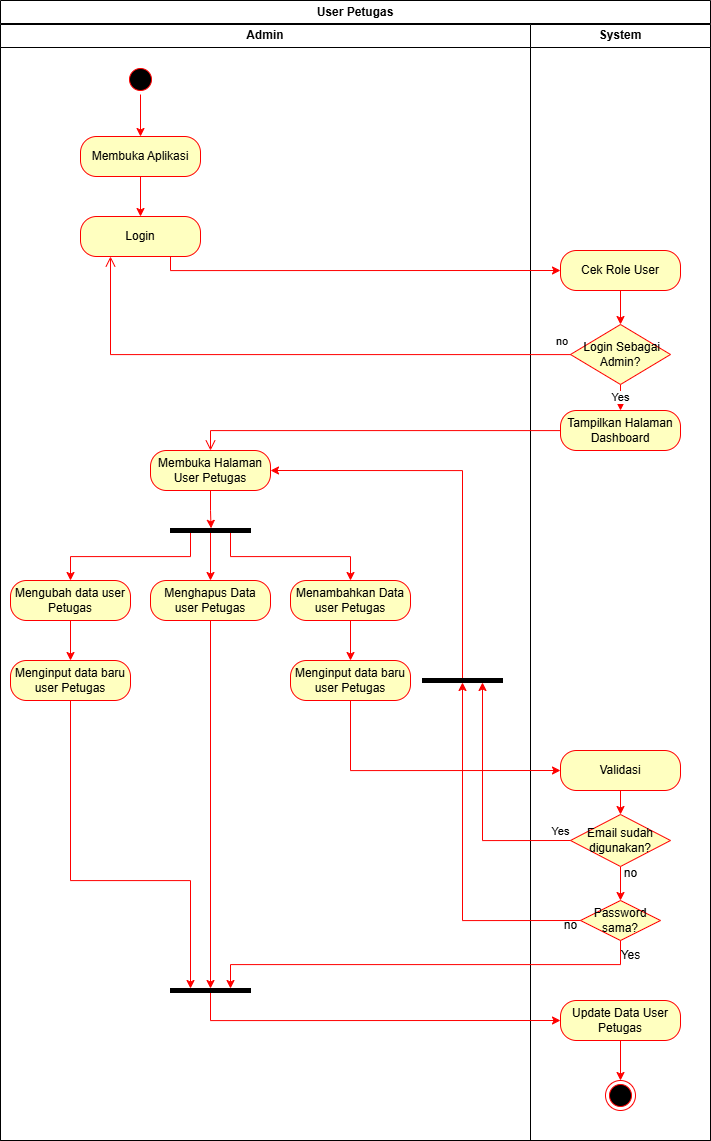

The diagram above was exported from draw.io. Its source (the exported page's mxGraphModel, read from the mxfile embedded in the PNG):
<mxGraphModel dx="2450" dy="807" grid="1" gridSize="10" guides="1" tooltips="1" connect="1" arrows="1" fold="1" page="1" pageScale="1" pageWidth="850" pageHeight="1100" math="0" shadow="0">
  <root>
    <mxCell id="0" />
    <mxCell id="1" parent="0" />
    <mxCell id="9nzqDsc5i7QDLnKGSblq-1" value="User Petugas" style="swimlane;whiteSpace=wrap;html=1;" vertex="1" parent="1">
      <mxGeometry x="-850" width="710" height="1140" as="geometry" />
    </mxCell>
    <mxCell id="9nzqDsc5i7QDLnKGSblq-2" value="Admin" style="swimlane;whiteSpace=wrap" vertex="1" parent="9nzqDsc5i7QDLnKGSblq-1">
      <mxGeometry y="24" width="530" height="1116" as="geometry" />
    </mxCell>
    <mxCell id="9nzqDsc5i7QDLnKGSblq-3" style="edgeStyle=orthogonalEdgeStyle;rounded=0;orthogonalLoop=1;jettySize=auto;html=1;strokeColor=#FF0000;" edge="1" parent="9nzqDsc5i7QDLnKGSblq-2" source="9nzqDsc5i7QDLnKGSblq-4" target="9nzqDsc5i7QDLnKGSblq-6">
      <mxGeometry relative="1" as="geometry" />
    </mxCell>
    <mxCell id="9nzqDsc5i7QDLnKGSblq-4" value="" style="ellipse;shape=startState;fillColor=#000000;strokeColor=#ff0000;" vertex="1" parent="9nzqDsc5i7QDLnKGSblq-2">
      <mxGeometry x="125" y="40" width="30" height="30" as="geometry" />
    </mxCell>
    <mxCell id="9nzqDsc5i7QDLnKGSblq-5" value="" style="edgeStyle=orthogonalEdgeStyle;rounded=0;orthogonalLoop=1;jettySize=auto;html=1;strokeColor=#FF0000;" edge="1" parent="9nzqDsc5i7QDLnKGSblq-2" source="9nzqDsc5i7QDLnKGSblq-6" target="9nzqDsc5i7QDLnKGSblq-7">
      <mxGeometry relative="1" as="geometry" />
    </mxCell>
    <mxCell id="9nzqDsc5i7QDLnKGSblq-6" value="&lt;span style=&quot;text-wrap-mode: nowrap;&quot;&gt;Membuka Aplikasi&lt;/span&gt;" style="rounded=1;whiteSpace=wrap;html=1;arcSize=40;fontColor=#000000;fillColor=#ffffc0;strokeColor=#ff0000;" vertex="1" parent="9nzqDsc5i7QDLnKGSblq-2">
      <mxGeometry x="80" y="112" width="120" height="40" as="geometry" />
    </mxCell>
    <mxCell id="9nzqDsc5i7QDLnKGSblq-7" value="Login" style="rounded=1;whiteSpace=wrap;html=1;arcSize=40;fontColor=#000000;fillColor=#ffffc0;strokeColor=#ff0000;" vertex="1" parent="9nzqDsc5i7QDLnKGSblq-2">
      <mxGeometry x="80" y="192" width="120" height="40" as="geometry" />
    </mxCell>
    <mxCell id="9nzqDsc5i7QDLnKGSblq-8" value="Membuka Halaman User Petugas" style="rounded=1;whiteSpace=wrap;html=1;arcSize=40;fontColor=#000000;fillColor=#ffffc0;strokeColor=#ff0000;" vertex="1" parent="9nzqDsc5i7QDLnKGSblq-2">
      <mxGeometry x="150" y="426" width="120" height="40" as="geometry" />
    </mxCell>
    <mxCell id="9nzqDsc5i7QDLnKGSblq-9" style="edgeStyle=orthogonalEdgeStyle;rounded=0;orthogonalLoop=1;jettySize=auto;html=1;entryX=0.5;entryY=0;entryDx=0;entryDy=0;strokeColor=#FF0000;exitX=1;exitY=0.5;exitDx=0;exitDy=0;" edge="1" parent="9nzqDsc5i7QDLnKGSblq-2" source="9nzqDsc5i7QDLnKGSblq-12" target="9nzqDsc5i7QDLnKGSblq-14">
      <mxGeometry relative="1" as="geometry">
        <mxPoint x="110" y="546" as="targetPoint" />
        <mxPoint x="330" y="496" as="sourcePoint" />
      </mxGeometry>
    </mxCell>
    <mxCell id="9nzqDsc5i7QDLnKGSblq-10" style="edgeStyle=orthogonalEdgeStyle;rounded=0;orthogonalLoop=1;jettySize=auto;html=1;strokeColor=#FF0000;exitX=1;exitY=0.75;exitDx=0;exitDy=0;" edge="1" parent="9nzqDsc5i7QDLnKGSblq-2" source="9nzqDsc5i7QDLnKGSblq-12" target="9nzqDsc5i7QDLnKGSblq-19">
      <mxGeometry relative="1" as="geometry">
        <mxPoint x="70" y="496" as="sourcePoint" />
      </mxGeometry>
    </mxCell>
    <mxCell id="9nzqDsc5i7QDLnKGSblq-11" style="edgeStyle=orthogonalEdgeStyle;rounded=0;orthogonalLoop=1;jettySize=auto;html=1;strokeColor=#FF0000;exitX=1;exitY=0.25;exitDx=0;exitDy=0;" edge="1" parent="9nzqDsc5i7QDLnKGSblq-2" source="9nzqDsc5i7QDLnKGSblq-12" target="9nzqDsc5i7QDLnKGSblq-18">
      <mxGeometry relative="1" as="geometry">
        <mxPoint x="290" y="506" as="sourcePoint" />
      </mxGeometry>
    </mxCell>
    <mxCell id="9nzqDsc5i7QDLnKGSblq-12" value="" style="shape=rect;html=1;fillColor=strokeColor;verticalLabelPosition=bottom;verticalAlignment=top;rotation=90;" vertex="1" parent="9nzqDsc5i7QDLnKGSblq-2">
      <mxGeometry x="207.99999999999994" y="465.99500000000006" width="4" height="80" as="geometry" />
    </mxCell>
    <mxCell id="9nzqDsc5i7QDLnKGSblq-13" style="edgeStyle=orthogonalEdgeStyle;rounded=0;orthogonalLoop=1;jettySize=auto;html=1;entryX=-0.041;entryY=0.493;entryDx=0;entryDy=0;entryPerimeter=0;strokeColor=#FF0000;" edge="1" parent="9nzqDsc5i7QDLnKGSblq-2" source="9nzqDsc5i7QDLnKGSblq-8" target="9nzqDsc5i7QDLnKGSblq-12">
      <mxGeometry relative="1" as="geometry">
        <mxPoint x="140.55999999999995" y="503.2950000000001" as="targetPoint" />
      </mxGeometry>
    </mxCell>
    <mxCell id="9nzqDsc5i7QDLnKGSblq-14" value="Menghapus Data user Petugas" style="rounded=1;whiteSpace=wrap;html=1;arcSize=40;fontColor=#000000;fillColor=#ffffc0;strokeColor=#ff0000;" vertex="1" parent="9nzqDsc5i7QDLnKGSblq-2">
      <mxGeometry x="150" y="556" width="120" height="40" as="geometry" />
    </mxCell>
    <mxCell id="9nzqDsc5i7QDLnKGSblq-15" style="edgeStyle=orthogonalEdgeStyle;rounded=0;orthogonalLoop=1;jettySize=auto;html=1;strokeColor=#FF0000;entryX=0.5;entryY=0;entryDx=0;entryDy=0;" edge="1" parent="9nzqDsc5i7QDLnKGSblq-2" source="9nzqDsc5i7QDLnKGSblq-19" target="9nzqDsc5i7QDLnKGSblq-21">
      <mxGeometry relative="1" as="geometry">
        <mxPoint x="100" y="706" as="targetPoint" />
      </mxGeometry>
    </mxCell>
    <mxCell id="9nzqDsc5i7QDLnKGSblq-17" style="edgeStyle=orthogonalEdgeStyle;rounded=0;orthogonalLoop=1;jettySize=auto;html=1;entryX=0.5;entryY=0;entryDx=0;entryDy=0;strokeColor=#FF0000;" edge="1" parent="9nzqDsc5i7QDLnKGSblq-2" source="9nzqDsc5i7QDLnKGSblq-18" target="9nzqDsc5i7QDLnKGSblq-22">
      <mxGeometry relative="1" as="geometry" />
    </mxCell>
    <mxCell id="9nzqDsc5i7QDLnKGSblq-18" value="Menambahkan Data user Petugas" style="rounded=1;whiteSpace=wrap;html=1;arcSize=40;fontColor=#000000;fillColor=#ffffc0;strokeColor=#ff0000;" vertex="1" parent="9nzqDsc5i7QDLnKGSblq-2">
      <mxGeometry x="290" y="556" width="120" height="40" as="geometry" />
    </mxCell>
    <mxCell id="9nzqDsc5i7QDLnKGSblq-19" value="Mengubah data user Petugas" style="rounded=1;whiteSpace=wrap;html=1;arcSize=40;fontColor=#000000;fillColor=#ffffc0;strokeColor=#ff0000;" vertex="1" parent="9nzqDsc5i7QDLnKGSblq-2">
      <mxGeometry x="10" y="556" width="120" height="40" as="geometry" />
    </mxCell>
    <mxCell id="9nzqDsc5i7QDLnKGSblq-21" value="Menginput data baru user Petugas" style="rounded=1;whiteSpace=wrap;html=1;arcSize=40;fontColor=#000000;fillColor=#ffffc0;strokeColor=#ff0000;" vertex="1" parent="9nzqDsc5i7QDLnKGSblq-2">
      <mxGeometry x="10" y="636" width="120" height="40" as="geometry" />
    </mxCell>
    <mxCell id="9nzqDsc5i7QDLnKGSblq-22" value="Menginput data baru user Petugas" style="rounded=1;whiteSpace=wrap;html=1;arcSize=40;fontColor=#000000;fillColor=#ffffc0;strokeColor=#ff0000;" vertex="1" parent="9nzqDsc5i7QDLnKGSblq-2">
      <mxGeometry x="290" y="636" width="120" height="40" as="geometry" />
    </mxCell>
    <mxCell id="9nzqDsc5i7QDLnKGSblq-23" style="edgeStyle=orthogonalEdgeStyle;rounded=0;orthogonalLoop=1;jettySize=auto;html=1;exitX=0;exitY=0.5;exitDx=0;exitDy=0;entryX=1;entryY=0.5;entryDx=0;entryDy=0;strokeColor=#FF0000;" edge="1" parent="9nzqDsc5i7QDLnKGSblq-2" source="9nzqDsc5i7QDLnKGSblq-24" target="9nzqDsc5i7QDLnKGSblq-8">
      <mxGeometry relative="1" as="geometry" />
    </mxCell>
    <mxCell id="9nzqDsc5i7QDLnKGSblq-24" value="" style="shape=rect;html=1;fillColor=strokeColor;verticalLabelPosition=bottom;verticalAlignment=top;rotation=90;" vertex="1" parent="9nzqDsc5i7QDLnKGSblq-2">
      <mxGeometry x="460" y="615.9950000000001" width="4" height="80" as="geometry" />
    </mxCell>
    <mxCell id="9nzqDsc5i7QDLnKGSblq-25" value="System" style="swimlane;whiteSpace=wrap" vertex="1" parent="9nzqDsc5i7QDLnKGSblq-1">
      <mxGeometry x="530" y="24" width="180" height="1116" as="geometry" />
    </mxCell>
    <mxCell id="9nzqDsc5i7QDLnKGSblq-26" value="" style="ellipse;shape=endState;fillColor=#000000;strokeColor=#ff0000" vertex="1" parent="9nzqDsc5i7QDLnKGSblq-25">
      <mxGeometry x="75" y="1056" width="30" height="30" as="geometry" />
    </mxCell>
    <mxCell id="9nzqDsc5i7QDLnKGSblq-27" style="edgeStyle=orthogonalEdgeStyle;rounded=0;orthogonalLoop=1;jettySize=auto;html=1;entryX=0.5;entryY=0;entryDx=0;entryDy=0;strokeColor=#FF0000;" edge="1" parent="9nzqDsc5i7QDLnKGSblq-25" source="9nzqDsc5i7QDLnKGSblq-28" target="9nzqDsc5i7QDLnKGSblq-30">
      <mxGeometry relative="1" as="geometry" />
    </mxCell>
    <mxCell id="9nzqDsc5i7QDLnKGSblq-28" value="Cek Role User" style="rounded=1;whiteSpace=wrap;html=1;arcSize=40;fontColor=#000000;fillColor=#ffffc0;strokeColor=#ff0000;" vertex="1" parent="9nzqDsc5i7QDLnKGSblq-25">
      <mxGeometry x="30" y="226" width="120" height="40" as="geometry" />
    </mxCell>
    <mxCell id="9nzqDsc5i7QDLnKGSblq-29" value="Yes" style="edgeStyle=orthogonalEdgeStyle;rounded=0;orthogonalLoop=1;jettySize=auto;html=1;entryX=0.5;entryY=0;entryDx=0;entryDy=0;strokeColor=#FF0000;" edge="1" parent="9nzqDsc5i7QDLnKGSblq-25" source="9nzqDsc5i7QDLnKGSblq-30" target="9nzqDsc5i7QDLnKGSblq-31">
      <mxGeometry relative="1" as="geometry" />
    </mxCell>
    <mxCell id="9nzqDsc5i7QDLnKGSblq-30" value="&amp;nbsp;Login Sebagai Admin?" style="rhombus;whiteSpace=wrap;html=1;fontColor=#000000;fillColor=#ffffc0;strokeColor=#ff0000;" vertex="1" parent="9nzqDsc5i7QDLnKGSblq-25">
      <mxGeometry x="40" y="300" width="100" height="60" as="geometry" />
    </mxCell>
    <mxCell id="9nzqDsc5i7QDLnKGSblq-31" value="Tampilkan Halaman Dashboard" style="rounded=1;whiteSpace=wrap;html=1;arcSize=40;fontColor=#000000;fillColor=#ffffc0;strokeColor=#ff0000;" vertex="1" parent="9nzqDsc5i7QDLnKGSblq-25">
      <mxGeometry x="30" y="386" width="120" height="40" as="geometry" />
    </mxCell>
    <mxCell id="9nzqDsc5i7QDLnKGSblq-32" value="Update Data User Petugas" style="rounded=1;whiteSpace=wrap;html=1;arcSize=40;fontColor=#000000;fillColor=#ffffc0;strokeColor=#ff0000;" vertex="1" parent="9nzqDsc5i7QDLnKGSblq-25">
      <mxGeometry x="30" y="976" width="120" height="40" as="geometry" />
    </mxCell>
    <mxCell id="9nzqDsc5i7QDLnKGSblq-33" style="edgeStyle=orthogonalEdgeStyle;rounded=0;orthogonalLoop=1;jettySize=auto;html=1;exitX=0.5;exitY=1;exitDx=0;exitDy=0;entryX=0.5;entryY=0;entryDx=0;entryDy=0;strokeColor=#FF0000;" edge="1" parent="9nzqDsc5i7QDLnKGSblq-25" source="9nzqDsc5i7QDLnKGSblq-32" target="9nzqDsc5i7QDLnKGSblq-26">
      <mxGeometry relative="1" as="geometry" />
    </mxCell>
    <mxCell id="9nzqDsc5i7QDLnKGSblq-36" style="edgeStyle=orthogonalEdgeStyle;rounded=0;orthogonalLoop=1;jettySize=auto;html=1;exitX=0.5;exitY=1;exitDx=0;exitDy=0;entryX=0.5;entryY=0;entryDx=0;entryDy=0;strokeColor=#FF0000;" edge="1" parent="9nzqDsc5i7QDLnKGSblq-25" source="9nzqDsc5i7QDLnKGSblq-37" target="9nzqDsc5i7QDLnKGSblq-39">
      <mxGeometry relative="1" as="geometry" />
    </mxCell>
    <mxCell id="9nzqDsc5i7QDLnKGSblq-37" value="Validasi" style="rounded=1;whiteSpace=wrap;html=1;arcSize=40;fontColor=#000000;fillColor=#ffffc0;strokeColor=#ff0000;" vertex="1" parent="9nzqDsc5i7QDLnKGSblq-25">
      <mxGeometry x="30" y="726" width="120" height="40" as="geometry" />
    </mxCell>
    <mxCell id="9nzqDsc5i7QDLnKGSblq-38" style="edgeStyle=orthogonalEdgeStyle;rounded=0;orthogonalLoop=1;jettySize=auto;html=1;exitX=0.5;exitY=1;exitDx=0;exitDy=0;entryX=0.5;entryY=0;entryDx=0;entryDy=0;strokeColor=#FF0000;" edge="1" parent="9nzqDsc5i7QDLnKGSblq-25" source="9nzqDsc5i7QDLnKGSblq-39" target="9nzqDsc5i7QDLnKGSblq-40">
      <mxGeometry relative="1" as="geometry" />
    </mxCell>
    <mxCell id="9nzqDsc5i7QDLnKGSblq-39" value="Email sudah digunakan?" style="rhombus;whiteSpace=wrap;html=1;fontColor=#000000;fillColor=#ffffc0;strokeColor=#ff0000;" vertex="1" parent="9nzqDsc5i7QDLnKGSblq-25">
      <mxGeometry x="40" y="790" width="100" height="52" as="geometry" />
    </mxCell>
    <mxCell id="9nzqDsc5i7QDLnKGSblq-40" value="Password sama?" style="rhombus;whiteSpace=wrap;html=1;fontColor=#000000;fillColor=#ffffc0;strokeColor=#ff0000;" vertex="1" parent="9nzqDsc5i7QDLnKGSblq-25">
      <mxGeometry x="50" y="876" width="80" height="40" as="geometry" />
    </mxCell>
    <mxCell id="9nzqDsc5i7QDLnKGSblq-41" value="Yes" style="text;html=1;align=center;verticalAlign=middle;resizable=0;points=[];autosize=1;strokeColor=none;fillColor=none;" vertex="1" parent="9nzqDsc5i7QDLnKGSblq-25">
      <mxGeometry x="80" y="916" width="40" height="30" as="geometry" />
    </mxCell>
    <mxCell id="9nzqDsc5i7QDLnKGSblq-42" value="no" style="text;html=1;align=center;verticalAlign=middle;resizable=0;points=[];autosize=1;strokeColor=none;fillColor=none;" vertex="1" parent="9nzqDsc5i7QDLnKGSblq-25">
      <mxGeometry x="20" y="886" width="40" height="30" as="geometry" />
    </mxCell>
    <mxCell id="9nzqDsc5i7QDLnKGSblq-43" style="edgeStyle=orthogonalEdgeStyle;rounded=0;orthogonalLoop=1;jettySize=auto;html=1;entryX=0;entryY=0.5;entryDx=0;entryDy=0;strokeColor=#FF0000;exitX=0.75;exitY=1;exitDx=0;exitDy=0;" edge="1" parent="9nzqDsc5i7QDLnKGSblq-1" source="9nzqDsc5i7QDLnKGSblq-7" target="9nzqDsc5i7QDLnKGSblq-28">
      <mxGeometry relative="1" as="geometry">
        <Array as="points">
          <mxPoint x="170" y="270" />
        </Array>
      </mxGeometry>
    </mxCell>
    <mxCell id="9nzqDsc5i7QDLnKGSblq-44" value="no" style="edgeStyle=orthogonalEdgeStyle;html=1;align=left;verticalAlign=bottom;endArrow=open;endSize=8;strokeColor=#ff0000;rounded=0;entryX=0.25;entryY=1;entryDx=0;entryDy=0;" edge="1" parent="9nzqDsc5i7QDLnKGSblq-1" source="9nzqDsc5i7QDLnKGSblq-30" target="9nzqDsc5i7QDLnKGSblq-7">
      <mxGeometry x="-0.9399" y="-4" relative="1" as="geometry">
        <mxPoint x="470" y="390" as="targetPoint" />
        <mxPoint as="offset" />
      </mxGeometry>
    </mxCell>
    <mxCell id="9nzqDsc5i7QDLnKGSblq-45" value="" style="edgeStyle=orthogonalEdgeStyle;html=1;verticalAlign=bottom;endArrow=open;endSize=8;strokeColor=#ff0000;rounded=0;entryX=0.5;entryY=0;entryDx=0;entryDy=0;" edge="1" parent="9nzqDsc5i7QDLnKGSblq-1" source="9nzqDsc5i7QDLnKGSblq-31" target="9nzqDsc5i7QDLnKGSblq-8">
      <mxGeometry relative="1" as="geometry">
        <mxPoint x="880" y="624" as="targetPoint" />
        <mxPoint x="880" y="504" as="sourcePoint" />
      </mxGeometry>
    </mxCell>
    <mxCell id="9nzqDsc5i7QDLnKGSblq-46" style="edgeStyle=orthogonalEdgeStyle;rounded=0;orthogonalLoop=1;jettySize=auto;html=1;exitX=1;exitY=0.5;exitDx=0;exitDy=0;entryX=0;entryY=0.5;entryDx=0;entryDy=0;strokeColor=#FF0000;" edge="1" parent="9nzqDsc5i7QDLnKGSblq-1" source="9nzqDsc5i7QDLnKGSblq-16" target="9nzqDsc5i7QDLnKGSblq-32">
      <mxGeometry relative="1" as="geometry" />
    </mxCell>
    <mxCell id="9nzqDsc5i7QDLnKGSblq-50" style="edgeStyle=orthogonalEdgeStyle;rounded=0;orthogonalLoop=1;jettySize=auto;html=1;exitX=0.5;exitY=1;exitDx=0;exitDy=0;entryX=0;entryY=0.5;entryDx=0;entryDy=0;strokeColor=#FF0000;" edge="1" parent="9nzqDsc5i7QDLnKGSblq-1" source="9nzqDsc5i7QDLnKGSblq-22" target="9nzqDsc5i7QDLnKGSblq-37">
      <mxGeometry relative="1" as="geometry" />
    </mxCell>
    <mxCell id="9nzqDsc5i7QDLnKGSblq-51" style="edgeStyle=orthogonalEdgeStyle;rounded=0;orthogonalLoop=1;jettySize=auto;html=1;exitX=0.5;exitY=1;exitDx=0;exitDy=0;entryX=0;entryY=0.25;entryDx=0;entryDy=0;strokeColor=#FF0000;" edge="1" parent="9nzqDsc5i7QDLnKGSblq-1" source="9nzqDsc5i7QDLnKGSblq-40" target="9nzqDsc5i7QDLnKGSblq-16">
      <mxGeometry relative="1" as="geometry" />
    </mxCell>
    <mxCell id="9nzqDsc5i7QDLnKGSblq-52" style="edgeStyle=orthogonalEdgeStyle;rounded=0;orthogonalLoop=1;jettySize=auto;html=1;exitX=0;exitY=0.5;exitDx=0;exitDy=0;entryX=1;entryY=0.25;entryDx=0;entryDy=0;strokeColor=#FF0000;" edge="1" parent="9nzqDsc5i7QDLnKGSblq-1" source="9nzqDsc5i7QDLnKGSblq-39" target="9nzqDsc5i7QDLnKGSblq-24">
      <mxGeometry relative="1" as="geometry" />
    </mxCell>
    <mxCell id="9nzqDsc5i7QDLnKGSblq-53" value="Yes" style="edgeLabel;html=1;align=center;verticalAlign=middle;resizable=0;points=[];" vertex="1" connectable="0" parent="9nzqDsc5i7QDLnKGSblq-52">
      <mxGeometry x="-0.9032" y="-3" relative="1" as="geometry">
        <mxPoint x="2" y="-7" as="offset" />
      </mxGeometry>
    </mxCell>
    <mxCell id="9nzqDsc5i7QDLnKGSblq-54" style="edgeStyle=orthogonalEdgeStyle;rounded=0;orthogonalLoop=1;jettySize=auto;html=1;exitX=0;exitY=0.5;exitDx=0;exitDy=0;entryX=1;entryY=0.5;entryDx=0;entryDy=0;strokeColor=#FF0000;" edge="1" parent="9nzqDsc5i7QDLnKGSblq-1" source="9nzqDsc5i7QDLnKGSblq-40" target="9nzqDsc5i7QDLnKGSblq-24">
      <mxGeometry relative="1" as="geometry" />
    </mxCell>
    <mxCell id="9nzqDsc5i7QDLnKGSblq-16" value="" style="shape=rect;html=1;fillColor=strokeColor;verticalLabelPosition=bottom;verticalAlignment=top;rotation=90;" vertex="1" parent="9nzqDsc5i7QDLnKGSblq-1">
      <mxGeometry x="207.99999999999994" y="949.9950000000001" width="4" height="80" as="geometry" />
    </mxCell>
    <mxCell id="9nzqDsc5i7QDLnKGSblq-20" style="edgeStyle=orthogonalEdgeStyle;rounded=0;orthogonalLoop=1;jettySize=auto;html=1;entryX=0;entryY=0.75;entryDx=0;entryDy=0;strokeColor=#FF0000;" edge="1" parent="9nzqDsc5i7QDLnKGSblq-1" source="9nzqDsc5i7QDLnKGSblq-21" target="9nzqDsc5i7QDLnKGSblq-16">
      <mxGeometry relative="1" as="geometry">
        <Array as="points">
          <mxPoint x="70" y="880" />
          <mxPoint x="190" y="880" />
        </Array>
      </mxGeometry>
    </mxCell>
    <mxCell id="9nzqDsc5i7QDLnKGSblq-56" style="edgeStyle=orthogonalEdgeStyle;rounded=0;orthogonalLoop=1;jettySize=auto;html=1;exitX=0.5;exitY=1;exitDx=0;exitDy=0;strokeColor=#FF0000;entryX=0;entryY=0.5;entryDx=0;entryDy=0;" edge="1" parent="9nzqDsc5i7QDLnKGSblq-1" source="9nzqDsc5i7QDLnKGSblq-14" target="9nzqDsc5i7QDLnKGSblq-16">
      <mxGeometry relative="1" as="geometry">
        <mxPoint x="200" y="920" as="targetPoint" />
      </mxGeometry>
    </mxCell>
    <mxCell id="9nzqDsc5i7QDLnKGSblq-55" value="no" style="text;html=1;align=center;verticalAlign=middle;resizable=0;points=[];autosize=1;strokeColor=none;fillColor=none;" vertex="1" parent="1">
      <mxGeometry x="-240" y="858" width="40" height="30" as="geometry" />
    </mxCell>
  </root>
</mxGraphModel>